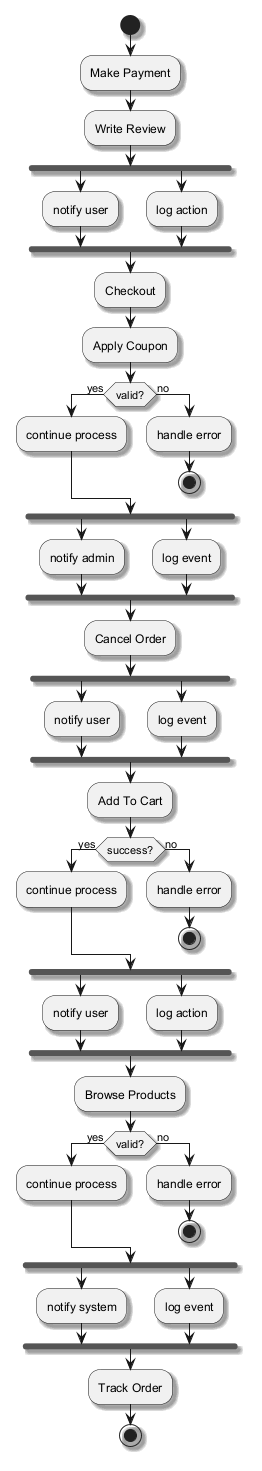

The diagram above was rendered by PlantUML. Its source (embedded in the PNG):
@startuml
skinparam backgroundColor #FFFFFF
skinparam classBackgroundColor #F1F8E9
skinparam classBorderColor #33691E
skinparam shadowing true
start
:Make Payment;
:Write Review;
fork
:notify user;
fork again
:log action;
end fork
:Checkout;
:Apply Coupon;
if (valid?) then (yes)
:continue process;
else (no)
:handle error;
stop
endif
fork
:notify admin;
fork again
:log event;
end fork
:Cancel Order;
fork
:notify user;
fork again
:log event;
end fork
:Add To Cart;
if (success?) then (yes)
:continue process;
else (no)
:handle error;
stop
endif
fork
:notify user;
fork again
:log action;
end fork
:Browse Products;
if (valid?) then (yes)
:continue process;
else (no)
:handle error;
stop
endif
fork
:notify system;
fork again
:log event;
end fork
:Track Order;
stop
@enduml